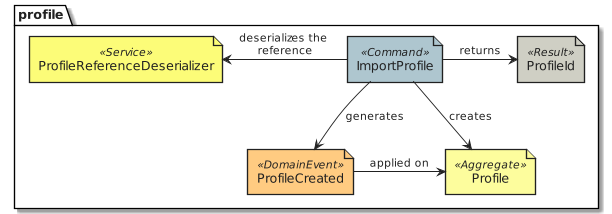

The diagram above was rendered by PlantUML. Its source (embedded in the PNG):
@startuml design_profile_eventstorming_import
!include common.eventstorming.puml
package profile {
  Command('ImportProfile')
  DomainEvent('ProfileCreated')
  Aggregate('Profile')
  Result('ProfileId')
  Service('ProfileReferenceDeserializer')
}
ImportProfile --> ProfileCreated : generates
ImportProfile --> Profile : creates
ImportProfile -r-> ProfileId : returns
ImportProfile -l-> ProfileReferenceDeserializer : deserializes the reference
ProfileCreated -r-> Profile : applied on
@enduml